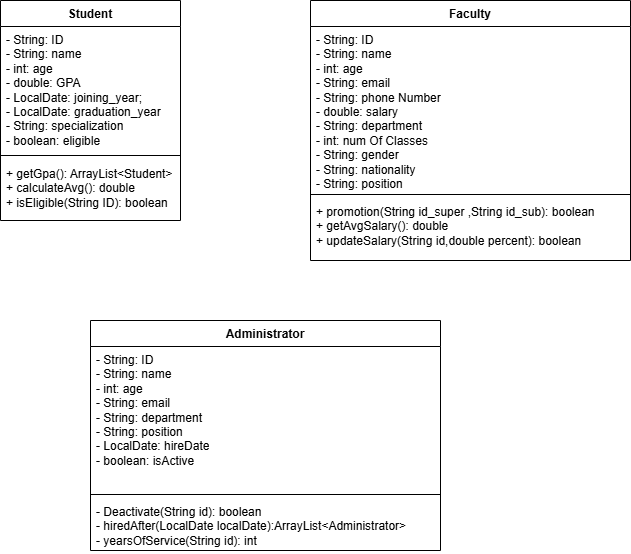

The diagram above was exported from draw.io. Its source (the exported page's mxGraphModel, read from the mxfile embedded in the PNG):
<mxGraphModel dx="875" dy="435" grid="1" gridSize="10" guides="1" tooltips="1" connect="1" arrows="1" fold="1" page="1" pageScale="1" pageWidth="827" pageHeight="1169" math="0" shadow="0">
  <root>
    <mxCell id="0" />
    <mxCell id="1" parent="0" />
    <mxCell id="rQdere-LsGKXS2YG-Ruc-1" value="Student" style="swimlane;fontStyle=1;align=center;verticalAlign=top;childLayout=stackLayout;horizontal=1;startSize=26;horizontalStack=0;resizeParent=1;resizeParentMax=0;resizeLast=0;collapsible=1;marginBottom=0;whiteSpace=wrap;html=1;" vertex="1" parent="1">
      <mxGeometry x="120" y="30" width="180" height="220" as="geometry" />
    </mxCell>
    <mxCell id="rQdere-LsGKXS2YG-Ruc-2" value="- String: ID&lt;div&gt;- String: name&lt;/div&gt;&lt;div&gt;- int: age&lt;/div&gt;&lt;div&gt;- double: GPA&lt;/div&gt;&lt;div&gt;- LocalDate:&amp;nbsp;joining_year;&lt;/div&gt;&lt;div&gt;- LocalDate: graduation_year&lt;/div&gt;&lt;div&gt;- String:&amp;nbsp;specialization&lt;/div&gt;&lt;div&gt;- boolean:&amp;nbsp;eligible&amp;nbsp;&lt;/div&gt;&lt;div&gt;&lt;br&gt;&lt;/div&gt;" style="text;strokeColor=none;fillColor=none;align=left;verticalAlign=top;spacingLeft=4;spacingRight=4;overflow=hidden;rotatable=0;points=[[0,0.5],[1,0.5]];portConstraint=eastwest;whiteSpace=wrap;html=1;" vertex="1" parent="rQdere-LsGKXS2YG-Ruc-1">
      <mxGeometry y="26" width="180" height="124" as="geometry" />
    </mxCell>
    <mxCell id="rQdere-LsGKXS2YG-Ruc-3" value="" style="line;strokeWidth=1;fillColor=none;align=left;verticalAlign=middle;spacingTop=-1;spacingLeft=3;spacingRight=3;rotatable=0;labelPosition=right;points=[];portConstraint=eastwest;strokeColor=inherit;" vertex="1" parent="rQdere-LsGKXS2YG-Ruc-1">
      <mxGeometry y="150" width="180" height="10" as="geometry" />
    </mxCell>
    <mxCell id="rQdere-LsGKXS2YG-Ruc-4" value="+ getGpa():&amp;nbsp;&lt;font style=&quot;font-size: 12px;&quot;&gt;ArrayList&amp;lt;Student&amp;gt;&lt;/font&gt;&lt;div&gt;&lt;font style=&quot;font-size: 12px;&quot;&gt;+&amp;nbsp;&lt;/font&gt;&lt;span style=&quot;background-color: initial;&quot;&gt;&lt;font style=&quot;font-size: 12px;&quot;&gt;calculateAvg(): double&lt;/font&gt;&lt;/span&gt;&lt;/div&gt;&lt;div&gt;&lt;span style=&quot;background-color: initial;&quot;&gt;&lt;font style=&quot;font-size: 12px;&quot;&gt;+&amp;nbsp;&lt;/font&gt;&lt;/span&gt;&lt;span style=&quot;background-color: initial;&quot;&gt;isEligible(String ID): boolean&lt;/span&gt;&lt;/div&gt;&lt;div&gt;&lt;br&gt;&lt;/div&gt;" style="text;strokeColor=none;fillColor=none;align=left;verticalAlign=top;spacingLeft=4;spacingRight=4;overflow=hidden;rotatable=0;points=[[0,0.5],[1,0.5]];portConstraint=eastwest;whiteSpace=wrap;html=1;" vertex="1" parent="rQdere-LsGKXS2YG-Ruc-1">
      <mxGeometry y="160" width="180" height="60" as="geometry" />
    </mxCell>
    <mxCell id="rQdere-LsGKXS2YG-Ruc-5" value="Faculty" style="swimlane;fontStyle=1;align=center;verticalAlign=top;childLayout=stackLayout;horizontal=1;startSize=26;horizontalStack=0;resizeParent=1;resizeParentMax=0;resizeLast=0;collapsible=1;marginBottom=0;whiteSpace=wrap;html=1;" vertex="1" parent="1">
      <mxGeometry x="430" y="30" width="320" height="260" as="geometry">
        <mxRectangle x="280" y="30" width="100" height="30" as="alternateBounds" />
      </mxGeometry>
    </mxCell>
    <mxCell id="rQdere-LsGKXS2YG-Ruc-6" value="- String: ID&lt;div&gt;- String: name&lt;/div&gt;&lt;div&gt;- int: age&lt;/div&gt;&lt;div&gt;- String: email&lt;/div&gt;&lt;div&gt;- String: phone Number&lt;/div&gt;&lt;div&gt;- double: salary&lt;/div&gt;&lt;div&gt;- String:&amp;nbsp;department&lt;/div&gt;&lt;div&gt;- int:&amp;nbsp;num Of Classes&lt;/div&gt;&lt;div&gt;- String: gender&lt;/div&gt;&lt;div&gt;- String:&amp;nbsp;nationality&lt;/div&gt;&lt;div&gt;- String:&amp;nbsp;position&lt;/div&gt;" style="text;strokeColor=none;fillColor=none;align=left;verticalAlign=top;spacingLeft=4;spacingRight=4;overflow=hidden;rotatable=0;points=[[0,0.5],[1,0.5]];portConstraint=eastwest;whiteSpace=wrap;html=1;" vertex="1" parent="rQdere-LsGKXS2YG-Ruc-5">
      <mxGeometry y="26" width="320" height="164" as="geometry" />
    </mxCell>
    <mxCell id="rQdere-LsGKXS2YG-Ruc-7" value="" style="line;strokeWidth=1;fillColor=none;align=left;verticalAlign=middle;spacingTop=-1;spacingLeft=3;spacingRight=3;rotatable=0;labelPosition=right;points=[];portConstraint=eastwest;strokeColor=inherit;" vertex="1" parent="rQdere-LsGKXS2YG-Ruc-5">
      <mxGeometry y="190" width="320" height="8" as="geometry" />
    </mxCell>
    <mxCell id="rQdere-LsGKXS2YG-Ruc-8" value="+ promotion(String id_super ,String id_sub): boolean&lt;div&gt;+&amp;nbsp;getAvgSalary(): double&lt;/div&gt;&lt;div&gt;+&amp;nbsp;updateSalary(String id,double percent): boolean&lt;/div&gt;&lt;div&gt;&lt;br&gt;&lt;/div&gt;" style="text;strokeColor=none;fillColor=none;align=left;verticalAlign=top;spacingLeft=4;spacingRight=4;overflow=hidden;rotatable=0;points=[[0,0.5],[1,0.5]];portConstraint=eastwest;whiteSpace=wrap;html=1;" vertex="1" parent="rQdere-LsGKXS2YG-Ruc-5">
      <mxGeometry y="198" width="320" height="62" as="geometry" />
    </mxCell>
    <mxCell id="rQdere-LsGKXS2YG-Ruc-10" value="Administrator" style="swimlane;fontStyle=1;align=center;verticalAlign=top;childLayout=stackLayout;horizontal=1;startSize=26;horizontalStack=0;resizeParent=1;resizeParentMax=0;resizeLast=0;collapsible=1;marginBottom=0;whiteSpace=wrap;html=1;" vertex="1" parent="1">
      <mxGeometry x="210" y="350" width="350" height="230" as="geometry" />
    </mxCell>
    <mxCell id="rQdere-LsGKXS2YG-Ruc-11" value="- String: ID&lt;div&gt;- String: name&lt;/div&gt;&lt;div&gt;- int: age&lt;/div&gt;&lt;div&gt;- String: email&lt;/div&gt;&lt;div&gt;- String:&amp;nbsp;department&lt;/div&gt;&lt;div&gt;- String: position&lt;/div&gt;&lt;div&gt;- LocalDate:&amp;nbsp;hireDate&lt;/div&gt;&lt;div&gt;- boolean: isActive&lt;/div&gt;" style="text;strokeColor=none;fillColor=none;align=left;verticalAlign=top;spacingLeft=4;spacingRight=4;overflow=hidden;rotatable=0;points=[[0,0.5],[1,0.5]];portConstraint=eastwest;whiteSpace=wrap;html=1;" vertex="1" parent="rQdere-LsGKXS2YG-Ruc-10">
      <mxGeometry y="26" width="350" height="144" as="geometry" />
    </mxCell>
    <mxCell id="rQdere-LsGKXS2YG-Ruc-12" value="" style="line;strokeWidth=1;fillColor=none;align=left;verticalAlign=middle;spacingTop=-1;spacingLeft=3;spacingRight=3;rotatable=0;labelPosition=right;points=[];portConstraint=eastwest;strokeColor=inherit;" vertex="1" parent="rQdere-LsGKXS2YG-Ruc-10">
      <mxGeometry y="170" width="350" height="8" as="geometry" />
    </mxCell>
    <mxCell id="rQdere-LsGKXS2YG-Ruc-13" value="-&amp;nbsp;Deactivate(String id): boolean&lt;div&gt;- hiredAfter(LocalDate localDate):ArrayList&amp;lt;Administrator&amp;gt;&lt;/div&gt;&lt;div&gt;-&amp;nbsp;yearsOfService(String id): int&lt;/div&gt;" style="text;strokeColor=none;fillColor=none;align=left;verticalAlign=top;spacingLeft=4;spacingRight=4;overflow=hidden;rotatable=0;points=[[0,0.5],[1,0.5]];portConstraint=eastwest;whiteSpace=wrap;html=1;" vertex="1" parent="rQdere-LsGKXS2YG-Ruc-10">
      <mxGeometry y="178" width="350" height="52" as="geometry" />
    </mxCell>
  </root>
</mxGraphModel>